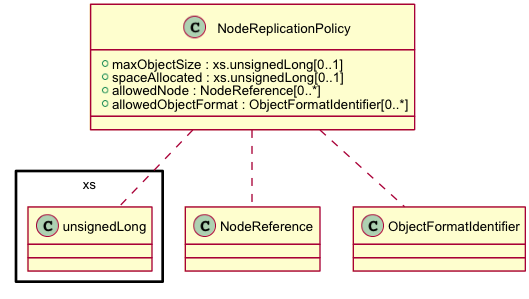

The diagram above was rendered by PlantUML. Its source (embedded in the PNG):
@startuml images/class_NodeReplicationPolicy.png
skinparam activityFontColor black
skinparam activityFontSize 10
skinparam activityFontName arial
skinparam activityArrowFontColor black
skinparam activityArrowFontSize 10
skinparam activityArrowFontName arial
skinparam classArrowFontColor black
skinparam classArrowFontSize 10
skinparam classArrowFontName arial
skinparam classAttributeFontColor black
skinparam classAttributeFontSize 10
skinparam classAttributeFontName arial
skinparam classFontColor black
skinparam classFontSize 10
skinparam classFontName arial
skinparam componentFontColor black
skinparam componentFontSize 10
skinparam componentFontName arial
skinparam componentArrowFontColor black
skinparam componentArrowFontSize 10
skinparam componentArrowFontName arial
skinparam noteFontColor black
skinparam noteFontSize 10
skinparam noteFontName arial
skinparam packageFontColor black
skinparam packageFontSize 10
skinparam packageFontName arial
skinparam sequenceActorFontColor black
skinparam sequenceActorFontSize 10
skinparam sequenceActorFontName arial
skinparam sequenceArrowFontColor black
skinparam sequenceArrowFontSize 10
skinparam sequenceArrowFontName arial
skinparam sequenceGroupingFontColor black
skinparam sequenceGroupingFontSize 10
skinparam sequenceGroupingFontName arial
skinparam sequenceGroupingHeaderFontColor black
skinparam sequenceGroupingHeaderFontSize 10
skinparam sequenceGroupingHeaderFontName arial
skinparam sequenceParticipantFontColor black
skinparam sequenceParticipantFontSize 10
skinparam sequenceParticipantFontName arial
skinparam sequenceTitleFontColor black
skinparam sequenceTitleFontSize 10
skinparam sequenceTitleFontName arial
skinparam titleFontColor black
skinparam titleFontSize 10
skinparam titleFontName arial
skinparam usecaseFontColor black
skinparam usecaseFontSize 7
skinparam usecaseFontName arial
skinparam usecaseActorFontColor black
skinparam usecaseActorFontSize 7
skinparam usecaseActorFontName arial
skinparam usecaseArrowFontColor black
skinparam usecaseArrowFontSize 7
skinparam usecaseArrowFontName arial

class NodeReplicationPolicy {
  + maxObjectSize : xs.unsignedLong[0..1]
  + spaceAllocated : xs.unsignedLong[0..1]
  + allowedNode : NodeReference[0..*]
  + allowedObjectFormat : ObjectFormatIdentifier[0..*]
}
NodeReplicationPolicy .. xs.unsignedLong
NodeReplicationPolicy .. NodeReference
NodeReplicationPolicy .. ObjectFormatIdentifier

@enduml